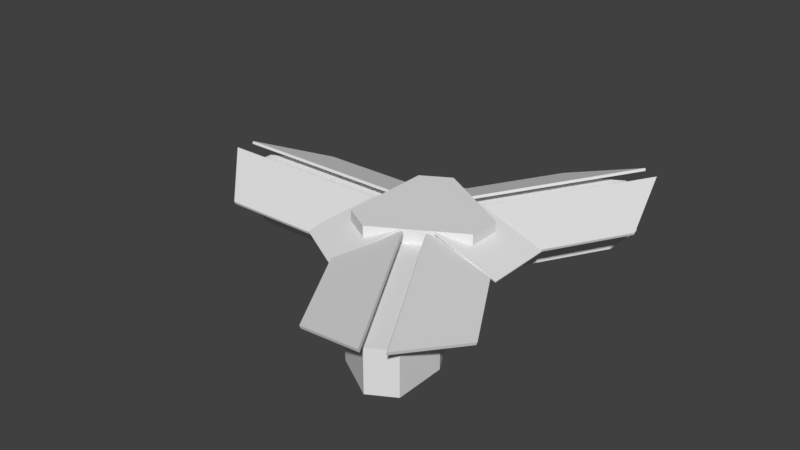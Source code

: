 # Source: VVNB-Domestic-Terminal.blend  (saved by Blender 2.79.0; exported with 4.5.12 LTS)
import bpy
from mathutils import Matrix  # noqa: F401  (used for matrix-valued properties, if any)

bpy.ops.wm.read_factory_settings(use_empty=True)
scene = bpy.context.scene
scene.name = 'Scene'

# ---- collections
col_collection_1 = bpy.data.collections.new('Collection 1'); scene.collection.children.link(col_collection_1)

# ---- world
world_world = bpy.data.worlds.new('World'); scene.world = world_world
world_world.color = (0.05088, 0.05088, 0.05088)
world_world.use_sun_shadow = False
world_world.sun_shadow_jitter_overblur = 0.0
world_world.cycles.sampling_method = 'MANUAL'

# ---- meshes
me_cube_001 = bpy.data.meshes.new('Cube.001')
me_cube_001.from_pydata([(-1.0, -1.0, -1.0), (-1.0, -1.0, 1.0), (-1.0, 1.0, -1.0), (-1.0, 1.0, 1.0), (1.0, -1.0, -1.0), (1.0, -1.0, 1.0), (1.0, 1.0, -1.0), (1.0, 1.0, 1.0)], [], [(0, 1, 3, 2), (2, 3, 7, 6), (6, 7, 5, 4), (4, 5, 1, 0), (2, 6, 4, 0), (7, 3, 1, 5)])
me_cube_001.use_remesh_preserve_volume = False
me_cube_001.use_remesh_preserve_attributes = False
me_cube_001.use_mirror_vertex_groups = False
me_cube_001.update()
me_hangar_leg_roof = bpy.data.meshes.new('Hangar Leg Roof')
me_hangar_leg_roof.from_pydata([(-1.0, -1.0, -1.0), (-1.0, -1.0, 1.0), (-0.3908, 1.0, -1.0), (-0.3908, 1.0, 1.0), (1.0, -1.0, -1.0), (1.0, -1.0, 1.0), (1.0, 1.0, -1.0), (1.0, 1.0, 1.0)], [], [(0, 1, 3, 2), (2, 3, 7, 6), (6, 7, 5, 4), (4, 5, 1, 0), (2, 6, 4, 0), (7, 3, 1, 5)])
me_hangar_leg_roof.use_remesh_preserve_volume = False
me_hangar_leg_roof.use_remesh_preserve_attributes = False
me_hangar_leg_roof.use_mirror_vertex_groups = False
me_hangar_leg_roof.update()
me_hangar_leg = bpy.data.meshes.new('Hangar Leg')
me_hangar_leg.from_pydata([(-1.0, -0.353, -1.0), (-1.0, -0.353, 1.0), (-1.0, 0.3811, -1.0), (-1.0, 0.3811, 1.0), (1.0, -1.0, -1.0), (1.0, -1.0, 1.0), (1.0, 1.0, -1.0), (1.0, 1.0, 1.0), (-0.4953, 1.0, -1.0), (-0.4953, 1.0, 1.0), (-0.4953, -1.0, -1.0), (-0.4953, -1.0, 1.0)], [], [(0, 1, 3, 2), (8, 9, 7, 6), (6, 7, 5, 4), (10, 11, 1, 0), (8, 6, 4, 10), (9, 3, 1, 11), (7, 9, 11, 5), (2, 8, 10, 0), (4, 5, 11, 10), (2, 3, 9, 8)])
me_hangar_leg.use_remesh_preserve_volume = False
me_hangar_leg.use_remesh_preserve_attributes = False
me_hangar_leg.use_mirror_vertex_groups = False
me_hangar_leg.update()
me_hangar_center = bpy.data.meshes.new('Hangar Center')
me_hangar_center.from_pydata([(-12.99, 46.5, 0.0), (-12.99, 46.5, 40.0), (46.77, 12.0, 0.0), (46.77, 12.0, 40.0), (46.77, -12.0, 0.0), (46.77, -12.0, 40.0), (-13.0, -46.49, 0.0), (-12.99, -46.5, 40.0), (-33.76, -34.51, 0.0), (-33.77, -34.5, 40.0), (-33.77, 34.5, 0.0), (-33.77, 34.5, 40.0)], [], [(0, 1, 3, 2), (2, 3, 5, 4), (4, 5, 7, 6), (6, 7, 9, 8), (3, 1, 11, 9, 7, 5), (8, 9, 11, 10), (10, 11, 1, 0), (0, 2, 4, 6, 8, 10)])
me_hangar_center.use_remesh_preserve_volume = False
me_hangar_center.use_remesh_preserve_attributes = False
me_hangar_center.use_mirror_vertex_groups = False
me_hangar_center.update()

# ---- objects
ob_cube_010 = bpy.data.objects.new('Cube.010', me_cube_001)
ob_cube_009 = bpy.data.objects.new('Cube.009', me_cube_001)
ob_cube = bpy.data.objects.new('Cube', me_cube_001)
ob_cube_008 = bpy.data.objects.new('Cube.008', me_hangar_leg_roof)
ob_cube_007 = bpy.data.objects.new('Cube.007', me_hangar_leg_roof)
ob_cube_006 = bpy.data.objects.new('Cube.006', me_hangar_leg_roof)
ob_cube_005 = bpy.data.objects.new('Cube.005', me_hangar_leg_roof)
ob_cube_004 = bpy.data.objects.new('Cube.004', me_hangar_leg_roof)
ob_cube_003 = bpy.data.objects.new('Cube.003', me_hangar_leg_roof)
ob_cube_001 = bpy.data.objects.new('Cube.001', me_hangar_leg)
ob_cube_000 = bpy.data.objects.new('Cube.000', me_hangar_leg)
ob_cube_002 = bpy.data.objects.new('Cube.002', me_hangar_leg)
ob_cylinder = bpy.data.objects.new('Cylinder', me_hangar_center)

# ---- transforms, parenting, visibility, modifiers, constraints
ob_cube_010.location = (-24.29, 37.8, 30.51)
ob_cube_010.rotation_euler = (0.3491, -0.0, 3.665)
ob_cube_010.scale = (25.0, 25.0, 0.5)
ob_cube_010.lineart.crease_threshold = 0.0
ob_cube_009.location = (-25.76, -41.02, 30.87)
ob_cube_009.rotation_euler = (0.3491, -0.0, 5.76)
ob_cube_009.scale = (25.0, 25.0, 0.5)
ob_cube_009.lineart.crease_threshold = 0.0
ob_cube.location = (50.36, 0.0, 30.51)
ob_cube.rotation_euler = (0.3491, -0.0, 1.571)
ob_cube.scale = (25.0, 25.0, 0.5)
ob_cube.lineart.crease_threshold = 0.0
ob_cube_008.location = (74.1, -75.29, 30.49)
ob_cube_008.rotation_euler = (-2.793, -0.0, 2.094)
ob_cube_008.scale = (67.0, 22.5, 1.0)
ob_cube_008.lineart.crease_threshold = 0.0
ob_cube_007.location = (24.86, -103.5, 30.49)
ob_cube_007.rotation_euler = (-0.3491, -0.0, 2.094)
ob_cube_007.scale = (67.0, 22.5, 1.0)
ob_cube_007.lineart.crease_threshold = 0.0
ob_cube_006.location = (74.68, 72.56, 29.13)
ob_cube_006.rotation_euler = (-0.3491, -0.0, 4.189)
ob_cube_006.scale = (67.0, 22.5, 1.0)
ob_cube_006.lineart.crease_threshold = 0.0
ob_cube_005.location = (25.64, 101.1, 29.13)
ob_cube_005.rotation_euler = (-2.793, -0.0, 4.189)
ob_cube_005.scale = (67.0, 22.5, 1.0)
ob_cube_005.lineart.crease_threshold = 0.0
ob_cube_004.location = (-101.2, -29.2, 29.36)
ob_cube_004.rotation_euler = (-2.793, -0.0, 0.0)
ob_cube_004.scale = (67.0, 22.5, 1.0)
ob_cube_004.lineart.crease_threshold = 0.0
ob_cube_003.location = (-101.0, 27.54, 29.36)
ob_cube_003.rotation_euler = (-0.3491, -0.0, 0.0)
ob_cube_003.scale = (67.0, 22.5, 1.0)
ob_cube_003.lineart.crease_threshold = 0.0
ob_cube_001.location = (-93.45, -0.2676, 15.0)
ob_cube_001.scale = (60.0, 27.0, 15.0)
ob_cube_001.lineart.crease_threshold = 0.0
ob_cube_000.location = (46.72, -80.99, 15.0)
ob_cube_000.rotation_euler = (0.0, -0.0, 2.094)
ob_cube_000.scale = (60.0, 27.0, 15.0)
ob_cube_000.lineart.crease_threshold = 0.0
ob_cube_002.location = (47.51, 80.06, 15.0)
ob_cube_002.rotation_euler = (0.0, -0.0, -2.094)
ob_cube_002.scale = (60.0, 27.0, 15.0)
ob_cube_002.lineart.crease_threshold = 0.0
ob_cylinder.location = (0.06866, -0.2676, 0.0)
ob_cylinder.lineart.crease_threshold = 0.0

# ---- collection membership
col_collection_1.objects.link(ob_cube_010)
col_collection_1.objects.link(ob_cube_009)
col_collection_1.objects.link(ob_cube)
col_collection_1.objects.link(ob_cube_008)
col_collection_1.objects.link(ob_cube_007)
col_collection_1.objects.link(ob_cube_006)
col_collection_1.objects.link(ob_cube_005)
col_collection_1.objects.link(ob_cube_004)
col_collection_1.objects.link(ob_cube_003)
col_collection_1.objects.link(ob_cube_001)
col_collection_1.objects.link(ob_cube_000)
col_collection_1.objects.link(ob_cube_002)
col_collection_1.objects.link(ob_cylinder)

# ---- scene / render settings (as saved in the file)
scene.frame_start = 1; scene.frame_end = 250; scene.frame_set(1)
scene.render.engine = 'BLENDER_EEVEE_NEXT'
scene.render.resolution_percentage = 50
scene.render.dither_intensity = 0.0
scene.cycles.use_denoising = False
scene.cycles.samples = 128
scene.cycles.sampling_pattern = 'TABULATED_SOBOL'
scene.cycles.use_adaptive_sampling = False
scene.cycles.use_light_tree = False
scene.cycles.blur_glossy = 0.0
scene.cycles.sample_clamp_indirect = 0.0
scene.view_settings.view_transform = 'Standard'
bpy.context.view_layer.update()

# ---- added for rendering (the .blend has no active camera and no usable light): camera, sun
cam_auto = bpy.data.cameras.new('AutoCamera')
cam_auto.lens = 50.0
cam_auto.sensor_width = 36.0
cam_auto.clip_end = 7363.96
ob_auto_camera = bpy.data.objects.new('AutoCamera', cam_auto)
scene.collection.objects.link(ob_auto_camera)
ob_auto_camera.location = (398.886, -504.707, 355.681)
ob_auto_camera.rotation_euler = (1.09748, -7.21219e-08, 0.694738)
scene.camera = ob_auto_camera
light_auto_sun = bpy.data.lights.new('AutoSun', 'SUN')
light_auto_sun.energy = 3.0
light_auto_sun.angle = 0.0523599
ob_auto_sun = bpy.data.objects.new('AutoSun', light_auto_sun)
scene.collection.objects.link(ob_auto_sun)
ob_auto_sun.rotation_euler = (0.872665, 0.174533, 0.523599)
bpy.context.view_layer.update()
